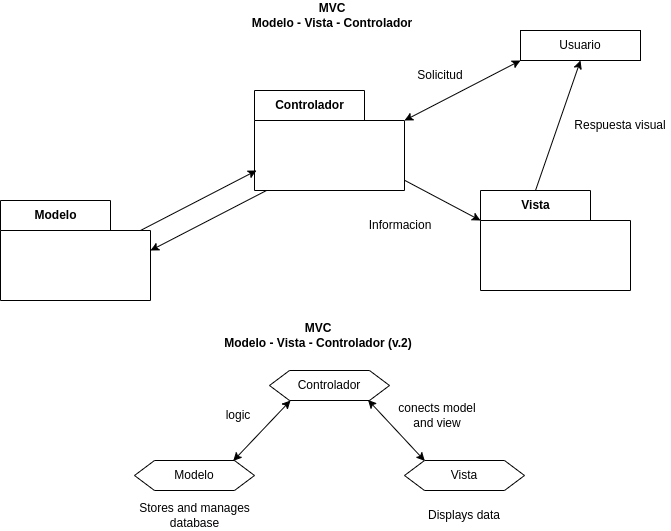

The diagram above was exported from draw.io. Its source (the exported page's mxGraphModel, read from the mxfile embedded in the PNG):
<mxGraphModel dx="1329" dy="916" grid="1" gridSize="10" guides="1" tooltips="1" connect="1" arrows="1" fold="1" page="1" pageScale="1" pageWidth="827" pageHeight="1169" background="#ffffff" math="0" shadow="0">
  <root>
    <mxCell id="0" />
    <mxCell id="1" parent="0" />
    <mxCell id="2" value="&lt;font color=&quot;#000000&quot;&gt;Usuario&lt;/font&gt;" style="rounded=0;whiteSpace=wrap;html=1;fillColor=none;strokeColor=#000000;" vertex="1" parent="1">
      <mxGeometry x="530" y="50" width="120" height="30" as="geometry" />
    </mxCell>
    <mxCell id="3" value="Modelo" style="shape=folder;fontStyle=1;tabWidth=110;tabHeight=30;tabPosition=left;html=1;boundedLbl=1;labelInHeader=1;container=1;collapsible=0;strokeColor=#000000;fontColor=#000000;fillColor=none;" vertex="1" parent="1">
      <mxGeometry x="10" y="220" width="150" height="100" as="geometry" />
    </mxCell>
    <mxCell id="4" value="" style="html=1;strokeColor=none;resizeWidth=1;resizeHeight=1;fillColor=none;part=1;connectable=0;allowArrows=0;deletable=0;fontColor=#000000;" vertex="1" parent="3">
      <mxGeometry width="150" height="70" relative="1" as="geometry">
        <mxPoint y="30" as="offset" />
      </mxGeometry>
    </mxCell>
    <mxCell id="5" value="Vista" style="shape=folder;fontStyle=1;tabWidth=110;tabHeight=30;tabPosition=left;html=1;boundedLbl=1;labelInHeader=1;container=1;collapsible=0;strokeColor=#000000;fontColor=#000000;fillColor=none;" vertex="1" parent="1">
      <mxGeometry x="490" y="210" width="150" height="100" as="geometry" />
    </mxCell>
    <mxCell id="6" value="" style="html=1;strokeColor=none;resizeWidth=1;resizeHeight=1;fillColor=none;part=1;connectable=0;allowArrows=0;deletable=0;fontColor=#000000;" vertex="1" parent="5">
      <mxGeometry width="150" height="70" relative="1" as="geometry">
        <mxPoint y="30" as="offset" />
      </mxGeometry>
    </mxCell>
    <mxCell id="7" value="Controlador" style="shape=folder;fontStyle=1;tabWidth=110;tabHeight=30;tabPosition=left;html=1;boundedLbl=1;labelInHeader=1;container=1;collapsible=0;strokeColor=#000000;fontColor=#000000;fillColor=none;" vertex="1" parent="1">
      <mxGeometry x="264" y="110" width="150" height="100" as="geometry" />
    </mxCell>
    <mxCell id="8" value="" style="html=1;strokeColor=none;resizeWidth=1;resizeHeight=1;fillColor=none;part=1;connectable=0;allowArrows=0;deletable=0;fontColor=#000000;" vertex="1" parent="7">
      <mxGeometry width="150" height="70" relative="1" as="geometry">
        <mxPoint y="30" as="offset" />
      </mxGeometry>
    </mxCell>
    <mxCell id="9" value="" style="endArrow=classic;startArrow=classic;html=1;fontColor=#000000;strokeColor=#000000;entryX=0;entryY=1;entryDx=0;entryDy=0;exitX=0;exitY=0;exitDx=150;exitDy=30;exitPerimeter=0;" edge="1" parent="1" source="7" target="2">
      <mxGeometry width="50" height="50" relative="1" as="geometry">
        <mxPoint x="310" y="280" as="sourcePoint" />
        <mxPoint x="360" y="230" as="targetPoint" />
      </mxGeometry>
    </mxCell>
    <mxCell id="10" value="Solicitud" style="text;html=1;strokeColor=none;fillColor=none;align=center;verticalAlign=middle;whiteSpace=wrap;rounded=0;fontColor=#000000;" vertex="1" parent="1">
      <mxGeometry x="420" y="80" width="60" height="30" as="geometry" />
    </mxCell>
    <mxCell id="11" value="MVC&lt;br&gt;Modelo - Vista - Controlador" style="text;html=1;strokeColor=none;fillColor=none;align=center;verticalAlign=middle;whiteSpace=wrap;rounded=0;fontColor=#000000;fontStyle=1" vertex="1" parent="1">
      <mxGeometry x="244" y="20" width="196" height="30" as="geometry" />
    </mxCell>
    <mxCell id="12" value="" style="endArrow=classic;startArrow=none;html=1;fontColor=#000000;strokeColor=#000000;entryX=0;entryY=1;entryDx=0;entryDy=0;exitX=0;exitY=0;exitDx=150;exitDy=30;exitPerimeter=0;startFill=0;" edge="1" parent="1">
      <mxGeometry width="50" height="50" relative="1" as="geometry">
        <mxPoint x="150" y="250" as="sourcePoint" />
        <mxPoint x="266" y="190" as="targetPoint" />
      </mxGeometry>
    </mxCell>
    <mxCell id="13" value="Informacion" style="text;html=1;strokeColor=none;fillColor=none;align=center;verticalAlign=middle;whiteSpace=wrap;rounded=0;fontColor=#000000;" vertex="1" parent="1">
      <mxGeometry x="380" y="230" width="60" height="30" as="geometry" />
    </mxCell>
    <mxCell id="14" value="" style="endArrow=none;startArrow=classic;html=1;fontColor=#000000;strokeColor=#000000;entryX=0;entryY=1;entryDx=0;entryDy=0;exitX=0;exitY=0;exitDx=150;exitDy=30;exitPerimeter=0;startFill=1;endFill=0;" edge="1" parent="1">
      <mxGeometry width="50" height="50" relative="1" as="geometry">
        <mxPoint x="160" y="270" as="sourcePoint" />
        <mxPoint x="276" y="210" as="targetPoint" />
      </mxGeometry>
    </mxCell>
    <mxCell id="16" value="" style="endArrow=none;startArrow=classic;html=1;fontColor=#000000;strokeColor=#000000;exitX=0;exitY=0;exitDx=0;exitDy=30;exitPerimeter=0;startFill=1;endFill=0;" edge="1" parent="1" source="5" target="7">
      <mxGeometry width="50" height="50" relative="1" as="geometry">
        <mxPoint x="160" y="260" as="sourcePoint" />
        <mxPoint x="276" y="200" as="targetPoint" />
      </mxGeometry>
    </mxCell>
    <mxCell id="17" value="Respuesta visual" style="text;html=1;strokeColor=none;fillColor=none;align=center;verticalAlign=middle;whiteSpace=wrap;rounded=0;fontColor=#000000;" vertex="1" parent="1">
      <mxGeometry x="580" y="130" width="100" height="30" as="geometry" />
    </mxCell>
    <mxCell id="18" value="" style="endArrow=classic;startArrow=none;html=1;fontColor=#000000;strokeColor=#000000;startFill=0;exitX=0;exitY=0;exitDx=55;exitDy=0;exitPerimeter=0;" edge="1" parent="1" source="5">
      <mxGeometry width="50" height="50" relative="1" as="geometry">
        <mxPoint x="550" y="200" as="sourcePoint" />
        <mxPoint x="590" y="80" as="targetPoint" />
      </mxGeometry>
    </mxCell>
    <mxCell id="19" value="MVC&lt;br&gt;Modelo - Vista - Controlador (v.2)" style="text;html=1;strokeColor=none;fillColor=none;align=center;verticalAlign=middle;whiteSpace=wrap;rounded=0;fontColor=#000000;fontStyle=1" vertex="1" parent="1">
      <mxGeometry x="230" y="340" width="196" height="30" as="geometry" />
    </mxCell>
    <mxCell id="20" value="Controlador" style="shape=hexagon;perimeter=hexagonPerimeter2;whiteSpace=wrap;html=1;fixedSize=1;strokeColor=#000000;fontColor=#000000;fillColor=none;" vertex="1" parent="1">
      <mxGeometry x="279" y="390" width="120" height="30" as="geometry" />
    </mxCell>
    <mxCell id="21" value="Modelo" style="shape=hexagon;perimeter=hexagonPerimeter2;whiteSpace=wrap;html=1;fixedSize=1;strokeColor=#000000;fontColor=#000000;fillColor=none;" vertex="1" parent="1">
      <mxGeometry x="144" y="480" width="120" height="30" as="geometry" />
    </mxCell>
    <mxCell id="22" value="Vista" style="shape=hexagon;perimeter=hexagonPerimeter2;whiteSpace=wrap;html=1;fixedSize=1;strokeColor=#000000;fontColor=#000000;fillColor=none;" vertex="1" parent="1">
      <mxGeometry x="414" y="480" width="120" height="30" as="geometry" />
    </mxCell>
    <mxCell id="24" value="" style="endArrow=classic;startArrow=classic;html=1;strokeColor=#000000;fontColor=#000000;exitX=0.823;exitY=0.013;exitDx=0;exitDy=0;exitPerimeter=0;entryX=0.175;entryY=1;entryDx=0;entryDy=0;entryPerimeter=0;" edge="1" parent="1" source="21" target="20">
      <mxGeometry width="50" height="50" relative="1" as="geometry">
        <mxPoint x="270" y="470" as="sourcePoint" />
        <mxPoint x="320" y="420" as="targetPoint" />
      </mxGeometry>
    </mxCell>
    <mxCell id="25" value="logic" style="text;html=1;strokeColor=none;fillColor=none;align=center;verticalAlign=middle;whiteSpace=wrap;rounded=0;fontColor=#000000;" vertex="1" parent="1">
      <mxGeometry x="218" y="420" width="60" height="30" as="geometry" />
    </mxCell>
    <mxCell id="26" value="" style="endArrow=classic;startArrow=classic;html=1;strokeColor=#000000;fontColor=#000000;exitX=0.169;exitY=0.014;exitDx=0;exitDy=0;exitPerimeter=0;entryX=0.821;entryY=0.981;entryDx=0;entryDy=0;entryPerimeter=0;" edge="1" parent="1" source="22" target="20">
      <mxGeometry width="50" height="50" relative="1" as="geometry">
        <mxPoint x="253.7199999999999" y="489.1" as="sourcePoint" />
        <mxPoint x="310" y="430" as="targetPoint" />
      </mxGeometry>
    </mxCell>
    <mxCell id="27" value="conects model and view" style="text;html=1;strokeColor=none;fillColor=none;align=center;verticalAlign=middle;whiteSpace=wrap;rounded=0;fontColor=#000000;" vertex="1" parent="1">
      <mxGeometry x="404" y="420" width="86" height="30" as="geometry" />
    </mxCell>
    <mxCell id="28" value="Displays data" style="text;html=1;strokeColor=none;fillColor=none;align=center;verticalAlign=middle;whiteSpace=wrap;rounded=0;fontColor=#000000;" vertex="1" parent="1">
      <mxGeometry x="431" y="520" width="86" height="30" as="geometry" />
    </mxCell>
    <mxCell id="29" value="Stores and manages database" style="text;html=1;strokeColor=none;fillColor=none;align=center;verticalAlign=middle;whiteSpace=wrap;rounded=0;fontColor=#000000;" vertex="1" parent="1">
      <mxGeometry x="145" y="520" width="119" height="30" as="geometry" />
    </mxCell>
  </root>
</mxGraphModel>